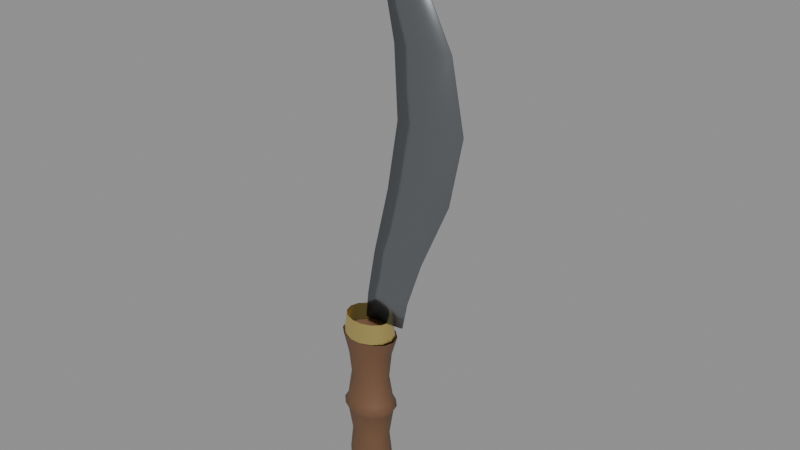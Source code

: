 # Source: Gorkha_Khukuri_Historical.blend  (saved by Blender 5.2.45; exported with 4.5.12 LTS)
import bpy
from mathutils import Matrix  # noqa: F401  (used for matrix-valued properties, if any)

bpy.ops.wm.read_factory_settings(use_empty=True)
scene = bpy.context.scene
scene.name = 'Scene'

# ---- materials (node trees are filled in below, after node groups)
mat_m_forgedcarbonsteel = bpy.data.materials.new('M_ForgedCarbonSteel')
mat_m_carvedrosewood = bpy.data.materials.new('M_CarvedRosewood')
mat_m_polishedbrass = bpy.data.materials.new('M_PolishedBrass')

# ---- material node trees
mat_m_forgedcarbonsteel.use_nodes = True; mat_m_forgedcarbonsteel.node_tree.nodes.clear()
_N = mat_m_forgedcarbonsteel.node_tree.nodes; _L = mat_m_forgedcarbonsteel.node_tree.links
n0 = _N.new('ShaderNodeBsdfPrincipled'); n0.name = 'Principled BSDF'; n0.location = (-200, 100)
n0.inputs[0].default_value = (0.28, 0.3, 0.32, 1.0)
n0.inputs[1].default_value = 0.92
n0.inputs[2].default_value = 0.22
n0.inputs[10].default_value = 0.005
n1 = _N.new('ShaderNodeOutputMaterial'); n1.name = 'Material Output'; n1.location = (200, 100)
_L.new(n0.outputs[0], n1.inputs[0])
n1.is_active_output = True
mat_m_carvedrosewood.use_nodes = True; mat_m_carvedrosewood.node_tree.nodes.clear()
_N = mat_m_carvedrosewood.node_tree.nodes; _L = mat_m_carvedrosewood.node_tree.links
n0 = _N.new('ShaderNodeBsdfPrincipled'); n0.name = 'Principled BSDF'; n0.location = (-200, 100)
n0.inputs[0].default_value = (0.16, 0.08, 0.04, 1.0)
n0.inputs[2].default_value = 0.55
n0.inputs[10].default_value = 0.005
n1 = _N.new('ShaderNodeOutputMaterial'); n1.name = 'Material Output'; n1.location = (200, 100)
_L.new(n0.outputs[0], n1.inputs[0])
n1.is_active_output = True
mat_m_polishedbrass.use_nodes = True; mat_m_polishedbrass.node_tree.nodes.clear()
_N = mat_m_polishedbrass.node_tree.nodes; _L = mat_m_polishedbrass.node_tree.links
n0 = _N.new('ShaderNodeBsdfPrincipled'); n0.name = 'Principled BSDF'; n0.location = (-200, 100)
n0.inputs[0].default_value = (0.82, 0.65, 0.22, 1.0)
n0.inputs[1].default_value = 0.88
n0.inputs[2].default_value = 0.28
n0.inputs[10].default_value = 0.005
n1 = _N.new('ShaderNodeOutputMaterial'); n1.name = 'Material Output'; n1.location = (200, 100)
_L.new(n0.outputs[0], n1.inputs[0])
n1.is_active_output = True

# ---- meshes
me_khukuri_blade = bpy.data.meshes.new('Khukuri_Blade')
me_khukuri_blade.from_pydata([(0.0, -0.0035, 0.135), (0.0, 0.0035, 0.135), (0.0135, -0.0025, 0.135), (0.0135, 0.0025, 0.135), (0.03, -0.0005, 0.135), (0.03, 0.0005, 0.135), (0.002, -0.0035, 0.155), (0.002, 0.0035, 0.155), (0.0164, -0.0025, 0.155), (0.0164, 0.0025, 0.155), (0.034, -0.0005, 0.155), (0.034, 0.0005, 0.155), (0.008, -0.003, 0.19), (0.008, 0.003, 0.19), (0.0251, -0.002, 0.19), (0.0251, 0.002, 0.19), (0.046, -0.0004, 0.19), (0.046, 0.0004, 0.19), (0.02, -0.003, 0.24), (0.02, 0.003, 0.24), (0.0416, -0.002, 0.24), (0.0416, 0.002, 0.24), (0.068, -0.00035, 0.24), (0.068, 0.00035, 0.24), (0.028, -0.0025, 0.29), (0.028, 0.0025, 0.29), (0.0505, -0.0015, 0.29), (0.0505, 0.0015, 0.29), (0.078, -0.00035, 0.29), (0.078, 0.00035, 0.29), (0.025, -0.002, 0.34), (0.025, 0.002, 0.34), (0.04435, -0.001, 0.34), (0.04435, 0.001, 0.34), (0.068, -0.0003, 0.34), (0.068, 0.0003, 0.34), (0.014, -0.0015, 0.39), (0.014, 0.0015, 0.39), (0.0266, -0.0005, 0.39), (0.0266, 0.0005, 0.39), (0.042, -0.00025, 0.39), (0.042, 0.00025, 0.39), (0.0, -0.0005, 0.435), (0.0, 0.0005, 0.435), (0.0, 0.0, 0.435), (0.0, 0.0, 0.435), (0.0, -0.00015, 0.435), (0.0, 0.00015, 0.435), (0.016, 0.0, 0.0), (0.01442, 0.00564, 0.0), (0.009976, 0.01016, 0.0), (0.00356, 0.01267, 0.0), (-0.00356, 0.01267, 0.0), (-0.009976, 0.01016, 0.0), (-0.01442, 0.00564, 0.0), (-0.016, 1.592e-18, 0.0), (-0.01442, -0.00564, 0.0), (-0.009976, -0.01016, 0.0), (-0.00356, -0.01267, 0.0), (0.00356, -0.01267, 0.0), (0.009976, -0.01016, 0.0), (0.01442, -0.00564, 0.0), (0.017, 0.0, 0.015), (0.01532, 0.006074, 0.015), (0.0106, 0.01095, 0.015), (0.003783, 0.01365, 0.015), (-0.003783, 0.01365, 0.015), (-0.0106, 0.01095, 0.015), (-0.01532, 0.006074, 0.015), (-0.017, 1.715e-18, 0.015), (-0.01532, -0.006074, 0.015), (-0.0106, -0.01095, 0.015), (-0.003783, -0.01365, 0.015), (0.003783, -0.01365, 0.015), (0.0106, -0.01095, 0.015), (0.01532, -0.006074, 0.015), (0.015, 0.0, 0.035), (0.01351, 0.005207, 0.035), (0.009352, 0.009382, 0.035), (0.003338, 0.0117, 0.035), (-0.003338, 0.0117, 0.035), (-0.009352, 0.009382, 0.035), (-0.01351, 0.005207, 0.035), (-0.015, 1.47e-18, 0.035), (-0.01351, -0.005207, 0.035), (-0.009352, -0.009382, 0.035), (-0.003338, -0.0117, 0.035), (0.003338, -0.0117, 0.035), (0.009352, -0.009382, 0.035), (0.01351, -0.005207, 0.035), (0.018, 0.0, 0.055), (0.01622, 0.006508, 0.055), (0.01122, 0.01173, 0.055), (0.004005, 0.01462, 0.055), (-0.004005, 0.01462, 0.055), (-0.01122, 0.01173, 0.055), (-0.01622, 0.006508, 0.055), (-0.018, 1.837e-18, 0.055), (-0.01622, -0.006508, 0.055), (-0.01122, -0.01173, 0.055), (-0.004005, -0.01462, 0.055), (0.004005, -0.01462, 0.055), (0.01122, -0.01173, 0.055), (0.01622, -0.006508, 0.055), (0.021, 0.0, 0.06), (0.01892, 0.007376, 0.06), (0.01309, 0.01329, 0.06), (0.004673, 0.01657, 0.06), (-0.004673, 0.01657, 0.06), (-0.01309, 0.01329, 0.06), (-0.01892, 0.007376, 0.06), (-0.021, 2.082e-18, 0.06), (-0.01892, -0.007376, 0.06), (-0.01309, -0.01329, 0.06), (-0.004673, -0.01657, 0.06), (0.004673, -0.01657, 0.06), (0.01309, -0.01329, 0.06), (0.01892, -0.007376, 0.06), (0.018, 0.0, 0.065), (0.01622, 0.006508, 0.065), (0.01122, 0.01173, 0.065), (0.004005, 0.01462, 0.065), (-0.004005, 0.01462, 0.065), (-0.01122, 0.01173, 0.065), (-0.01622, 0.006508, 0.065), (-0.018, 1.837e-18, 0.065), (-0.01622, -0.006508, 0.065), (-0.01122, -0.01173, 0.065), (-0.004005, -0.01462, 0.065), (0.004005, -0.01462, 0.065), (0.01122, -0.01173, 0.065), (0.01622, -0.006508, 0.065), (0.015, 0.0, 0.085), (0.01351, 0.005207, 0.085), (0.009352, 0.009382, 0.085), (0.003338, 0.0117, 0.085), (-0.003338, 0.0117, 0.085), (-0.009352, 0.009382, 0.085), (-0.01351, 0.005207, 0.085), (-0.015, 1.47e-18, 0.085), (-0.01351, -0.005207, 0.085), (-0.009352, -0.009382, 0.085), (-0.003338, -0.0117, 0.085), (0.003338, -0.0117, 0.085), (0.009352, -0.009382, 0.085), (0.01351, -0.005207, 0.085), (0.017, 0.0, 0.105), (0.01532, 0.006074, 0.105), (0.0106, 0.01095, 0.105), (0.003783, 0.01365, 0.105), (-0.003783, 0.01365, 0.105), (-0.0106, 0.01095, 0.105), (-0.01532, 0.006074, 0.105), (-0.017, 1.715e-18, 0.105), (-0.01532, -0.006074, 0.105), (-0.0106, -0.01095, 0.105), (-0.003783, -0.01365, 0.105), (0.003783, -0.01365, 0.105), (0.0106, -0.01095, 0.105), (0.01532, -0.006074, 0.105), (0.022, 0.0, 0.12), (0.01982, 0.006942, 0.12), (0.01372, 0.01251, 0.12), (0.004895, 0.0156, 0.12), (-0.004895, 0.0156, 0.12), (-0.01372, 0.01251, 0.12), (-0.01982, 0.006942, 0.12), (-0.022, 1.959e-18, 0.12), (-0.01982, -0.006942, 0.12), (-0.01372, -0.01251, 0.12), (-0.004895, -0.0156, 0.12), (0.004895, -0.0156, 0.12), (0.01372, -0.01251, 0.12), (0.01982, -0.006942, 0.12), (0.0, 0.0, 0.0), (0.02, 0.0, 0.12), (0.01802, 0.006942, 0.12), (0.01247, 0.01251, 0.12), (0.00445, 0.0156, 0.12), (-0.00445, 0.0156, 0.12), (-0.01247, 0.01251, 0.12), (-0.01802, 0.006942, 0.12), (-0.02, 1.959e-18, 0.12), (-0.01802, -0.006942, 0.12), (-0.01247, -0.01251, 0.12), (-0.00445, -0.0156, 0.12), (0.00445, -0.0156, 0.12), (0.01247, -0.01251, 0.12), (0.01802, -0.006942, 0.12), (0.018, 0.0, 0.135), (0.01622, 0.006074, 0.135), (0.01122, 0.01095, 0.135), (0.004005, 0.01365, 0.135), (-0.004005, 0.01365, 0.135), (-0.01122, 0.01095, 0.135), (-0.01622, 0.006074, 0.135), (-0.018, 1.715e-18, 0.135), (-0.01622, -0.006074, 0.135), (-0.01122, -0.01095, 0.135), (-0.004005, -0.01365, 0.135), (0.004005, -0.01365, 0.135), (0.01122, -0.01095, 0.135), (0.01622, -0.006074, 0.135), (0.022, 0.0, -0.005), (0.0, 0.018, -0.005), (-0.022, 0.0, -0.005), (0.0, -0.018, -0.005)], [], [(0, 6, 7, 1), (0, 2, 8, 6), (1, 7, 9, 3), (2, 4, 10, 8), (3, 9, 11, 5), (4, 5, 11, 10), (6, 12, 13, 7), (6, 8, 14, 12), (7, 13, 15, 9), (8, 10, 16, 14), (9, 15, 17, 11), (10, 11, 17, 16), (12, 18, 19, 13), (12, 14, 20, 18), (13, 19, 21, 15), (14, 16, 22, 20), (15, 21, 23, 17), (16, 17, 23, 22), (18, 24, 25, 19), (18, 20, 26, 24), (19, 25, 27, 21), (20, 22, 28, 26), (21, 27, 29, 23), (22, 23, 29, 28), (24, 30, 31, 25), (24, 26, 32, 30), (25, 31, 33, 27), (26, 28, 34, 32), (27, 33, 35, 29), (28, 29, 35, 34), (30, 36, 37, 31), (30, 32, 38, 36), (31, 37, 39, 33), (32, 34, 40, 38), (33, 39, 41, 35), (34, 35, 41, 40), (36, 42, 43, 37), (36, 38, 44, 42), (37, 43, 45, 39), (38, 40, 46, 44), (39, 45, 47, 41), (40, 41, 47, 46), (0, 1, 3, 5, 4, 2), (48, 49, 63, 62), (49, 50, 64, 63), (50, 51, 65, 64), (51, 52, 66, 65), (52, 53, 67, 66), (53, 54, 68, 67), (54, 55, 69, 68), (55, 56, 70, 69), (56, 57, 71, 70), (57, 58, 72, 71), (58, 59, 73, 72), (59, 60, 74, 73), (60, 61, 75, 74), (61, 48, 62, 75), (62, 63, 77, 76), (63, 64, 78, 77), (64, 65, 79, 78), (65, 66, 80, 79), (66, 67, 81, 80), (67, 68, 82, 81), (68, 69, 83, 82), (69, 70, 84, 83), (70, 71, 85, 84), (71, 72, 86, 85), (72, 73, 87, 86), (73, 74, 88, 87), (74, 75, 89, 88), (75, 62, 76, 89), (76, 77, 91, 90), (77, 78, 92, 91), (78, 79, 93, 92), (79, 80, 94, 93), (80, 81, 95, 94), (81, 82, 96, 95), (82, 83, 97, 96), (83, 84, 98, 97), (84, 85, 99, 98), (85, 86, 100, 99), (86, 87, 101, 100), (87, 88, 102, 101), (88, 89, 103, 102), (89, 76, 90, 103), (90, 91, 105, 104), (91, 92, 106, 105), (92, 93, 107, 106), (93, 94, 108, 107), (94, 95, 109, 108), (95, 96, 110, 109), (96, 97, 111, 110), (97, 98, 112, 111), (98, 99, 113, 112), (99, 100, 114, 113), (100, 101, 115, 114), (101, 102, 116, 115), (102, 103, 117, 116), (103, 90, 104, 117), (104, 105, 119, 118), (105, 106, 120, 119), (106, 107, 121, 120), (107, 108, 122, 121), (108, 109, 123, 122), (109, 110, 124, 123), (110, 111, 125, 124), (111, 112, 126, 125), (112, 113, 127, 126), (113, 114, 128, 127), (114, 115, 129, 128), (115, 116, 130, 129), (116, 117, 131, 130), (117, 104, 118, 131), (118, 119, 133, 132), (119, 120, 134, 133), (120, 121, 135, 134), (121, 122, 136, 135), (122, 123, 137, 136), (123, 124, 138, 137), (124, 125, 139, 138), (125, 126, 140, 139), (126, 127, 141, 140), (127, 128, 142, 141), (128, 129, 143, 142), (129, 130, 144, 143), (130, 131, 145, 144), (131, 118, 132, 145), (132, 133, 147, 146), (133, 134, 148, 147), (134, 135, 149, 148), (135, 136, 150, 149), (136, 137, 151, 150), (137, 138, 152, 151), (138, 139, 153, 152), (139, 140, 154, 153), (140, 141, 155, 154), (141, 142, 156, 155), (142, 143, 157, 156), (143, 144, 158, 157), (144, 145, 159, 158), (145, 132, 146, 159), (146, 147, 161, 160), (147, 148, 162, 161), (148, 149, 163, 162), (149, 150, 164, 163), (150, 151, 165, 164), (151, 152, 166, 165), (152, 153, 167, 166), (153, 154, 168, 167), (154, 155, 169, 168), (155, 156, 170, 169), (156, 157, 171, 170), (157, 158, 172, 171), (158, 159, 173, 172), (159, 146, 160, 173), (49, 48, 174), (50, 49, 174), (51, 50, 174), (52, 51, 174), (53, 52, 174), (54, 53, 174), (55, 54, 174), (56, 55, 174), (57, 56, 174), (58, 57, 174), (59, 58, 174), (60, 59, 174), (61, 60, 174), (48, 61, 174), (175, 176, 190, 189), (176, 177, 191, 190), (177, 178, 192, 191), (178, 179, 193, 192), (179, 180, 194, 193), (180, 181, 195, 194), (181, 182, 196, 195), (182, 183, 197, 196), (183, 184, 198, 197), (184, 185, 199, 198), (185, 186, 200, 199), (186, 187, 201, 200), (187, 188, 202, 201), (188, 175, 189, 202), (203, 204, 205, 206)])
me_khukuri_blade.polygons.foreach_set('use_smooth', [True] * 184)
me_khukuri_blade.polygons.foreach_set('material_index', [0, 0, 0, 0, 0, 0, 0, 0, 0, 0, 0, 0, 0, 0, 0, 0, 0, 0, 0, 0, 0, 0, 0, 0, 0, 0, 0, 0, 0, 0, 0, 0, 0, 0, 0, 0, 0, 0, 0, 0, 0, 0, 0, 1, 1, 1, 1, 1, 1, 1, 1, 1, 1, 1, 1, 1, 1, 1, 1, 1, 1, 1, 1, 1, 1, 1, 1, 1, 1, 1, 1, 1, 1, 1, 1, 1, 1, 1, 1, 1, 1, 1, 1, 1, 1, 1, 1, 1, 1, 1, 1, 1, 1, 1, 1, 1, 1, 1, 1, 1, 1, 1, 1, 1, 1, 1, 1, 1, 1, 1, 1, 1, 1, 1, 1, 1, 1, 1, 1, 1, 1, 1, 1, 1, 1, 1, 1, 1, 1, 1, 1, 1, 1, 1, 1, 1, 1, 1, 1, 1, 1, 1, 1, 1, 1, 1, 1, 1, 1, 1, 1, 1, 1, 1, 1, 1, 1, 1, 1, 1, 1, 1, 1, 1, 1, 1, 1, 1, 1, 2, 2, 2, 2, 2, 2, 2, 2, 2, 2, 2, 2, 2, 2, 2])
me_khukuri_blade.materials.append(mat_m_forgedcarbonsteel)
me_khukuri_blade.materials.append(mat_m_carvedrosewood)
me_khukuri_blade.materials.append(mat_m_polishedbrass)
me_khukuri_blade.update()

# ---- objects
ob_gorkha_khukuri_historical = bpy.data.objects.new('Gorkha_Khukuri_Historical', me_khukuri_blade)

# ---- transforms, parenting, visibility, modifiers, constraints
ob_gorkha_khukuri_historical.location = (0.0, 0.0, 0.0)

# ---- collection membership
scene.collection.objects.link(ob_gorkha_khukuri_historical)

# ---- scene / render settings (as saved in the file)
scene.frame_start = 1; scene.frame_end = 250; scene.frame_set(1)
scene.render.engine = 'BLENDER_EEVEE_NEXT'
scene.render.bake_bias = 0.0
scene.render.bake_samples = 0
scene.render.compositor_device = 'GPU'
scene.eevee.use_volume_custom_range = False
scene.eevee.fast_gi_thickness_near = 0.1
scene.eevee.fast_gi_thickness_far = 0.0
scene.eevee.ray_tracing_options.screen_trace_thickness = 0.1
bpy.context.view_layer.update()

# ---- added for rendering (the .blend has no active camera and no usable light): camera, sun + grey world if the file has none
cam_auto = bpy.data.cameras.new('AutoCamera')
cam_auto.lens = 50.0
cam_auto.sensor_width = 36.0
cam_auto.clip_end = 1000.0
ob_auto_camera = bpy.data.objects.new('AutoCamera', cam_auto)
scene.collection.objects.link(ob_auto_camera)
ob_auto_camera.location = (0.446807, -0.502568, 0.550046)
ob_auto_camera.rotation_euler = (1.09748, -7.21219e-08, 0.694738)
scene.camera = ob_auto_camera
light_auto_sun = bpy.data.lights.new('AutoSun', 'SUN')
light_auto_sun.energy = 3.0
light_auto_sun.angle = 0.0523599
ob_auto_sun = bpy.data.objects.new('AutoSun', light_auto_sun)
scene.collection.objects.link(ob_auto_sun)
ob_auto_sun.rotation_euler = (0.872665, 0.174533, 0.523599)
if scene.world is None:
    world_auto = bpy.data.worlds.new('AutoWorld')
    world_auto.color = (0.3, 0.3, 0.3)
    scene.world = world_auto
bpy.context.view_layer.update()
